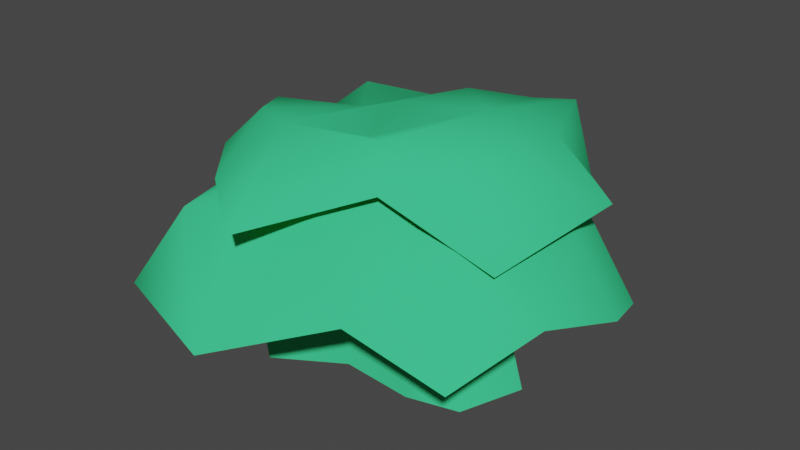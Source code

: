 # Source: coralstool.blend  (saved by Blender 3.0.42; exported with 4.5.12 LTS)
import bpy
from mathutils import Matrix  # noqa: F401  (used for matrix-valued properties, if any)

bpy.ops.wm.read_factory_settings(use_empty=True)
scene = bpy.context.scene
scene.name = 'Scene'

# ---- collections
col_collection = bpy.data.collections.new('Collection'); scene.collection.children.link(col_collection)

# ---- materials (node trees are filled in below, after node groups)
mat_shell2 = bpy.data.materials.new('SHELL2')
mat_shell2.use_transparent_shadow = False
mat_shell2.diffuse_color = (0.04695, 0.6235, 0.2497, 1.0)

# ---- material node trees

# ---- world
world_world = bpy.data.worlds.new('World'); scene.world = world_world
world_world.use_nodes = True; world_world.node_tree.nodes.clear()
_N = world_world.node_tree.nodes; _L = world_world.node_tree.links
n0 = _N.new('ShaderNodeOutputWorld'); n0.name = 'World Output'; n0.location = (300, 300)
n1 = _N.new('ShaderNodeBackground'); n1.name = 'Background'; n1.location = (10, 300)
n1.inputs[0].default_value = (0.05088, 0.05088, 0.05088, 1.0)
_L.new(n1.outputs[0], n0.inputs[0])
n0.is_active_output = True
world_world.color = (0.05088, 0.05088, 0.05088)
world_world.use_sun_shadow = False
world_world.sun_shadow_jitter_overblur = 0.0

# ---- meshes
me_shell1 = bpy.data.meshes.new('SHELL1')
me_shell1.from_pydata([(29.98, 32.78, 18.64), (30.43, 23.05, 32.99), (46.1, 23.21, 10.82), (-15.71, 43.27, 33.93), (11.49, 34.38, 36.23), (8.208, 46.22, 10.81), (11.49, 34.38, 36.23), (30.43, 23.05, 32.99), (29.98, 32.78, 18.64), (11.49, 34.38, 36.23), (10.5, 6.509, 46.4), (19.33, -7.713, 42.51), (-15.71, 43.27, 33.93), (8.208, 46.22, 10.81), (-24.86, 47.79, 10.83), (11.49, 34.38, 36.23), (29.98, 32.78, 18.64), (8.208, 46.22, 10.81), (38.81, 9.244, 30.55), (46.1, 23.21, 10.82), (30.43, 23.05, 32.99), (38.81, 9.244, 30.55), (50.19, 8.474, 15.01), (46.1, 23.21, 10.82), (38.81, 9.244, 30.55), (45.12, -11.05, 20.18), (50.19, 8.474, 15.01), (12.1, -32.54, 17.75), (37.48, -31.9, 12.84), (29.65, -17.97, 29.59), (29.65, -17.97, 29.59), (19.33, -7.713, 42.51), (12.1, -32.54, 17.75), (29.65, -17.97, 29.59), (45.12, -11.05, 20.18), (19.33, -7.713, 42.51), (11.49, 34.38, 36.23), (19.33, -7.713, 42.51), (30.43, 23.05, 32.99), (38.81, 9.244, 30.55), (19.33, -7.713, 42.51), (45.12, -11.05, 20.18), (38.81, 9.244, 30.55), (30.43, 23.05, 32.99), (19.33, -7.713, 42.51), (37.48, -31.9, 12.84), (45.12, -11.05, 20.18), (29.65, -17.97, 29.59), (-14.93, -47.79, 7.755), (-29.88, -34.91, 32.14), (-37.64, -44.14, 14.91), (-29.88, -34.91, 32.14), (-14.93, -47.79, 7.755), (-20.51, -27.96, 32.49), (-0.9802, -25.45, 37.09), (-14.93, -47.79, 7.755), (12.1, -32.54, 17.75), (-0.9802, -25.45, 37.09), (-20.51, -27.96, 32.49), (-14.93, -47.79, 7.755), (-0.9802, -25.45, 37.09), (19.33, -7.713, 42.51), (10.5, 6.509, 46.4), (-0.9802, -25.45, 37.09), (12.1, -32.54, 17.75), (19.33, -7.713, 42.51), (10.5, 6.509, 46.4), (11.49, 34.38, 36.23), (-4.313, 20.38, 32.79), (-4.313, 20.38, 32.79), (-16.24, 10.81, 42.97), (10.5, 6.509, 46.4), (-4.313, 20.38, 32.79), (-15.71, 43.27, 33.93), (-16.24, 10.81, 42.97), (-0.9802, -25.45, 37.09), (-16.24, 10.81, 42.97), (-20.51, -27.96, 32.49), (-0.9802, -25.45, 37.09), (10.5, 6.509, 46.4), (-16.24, 10.81, 42.97), (-29.88, -34.91, 32.14), (-16.24, 10.81, 42.97), (-37.07, -14.85, 30.51), (-29.88, -34.91, 32.14), (-20.51, -27.96, 32.49), (-16.24, 10.81, 42.97), (-40.0, 21.52, 31.38), (-16.24, 10.81, 42.97), (-15.71, 43.27, 33.93), (-40.0, 21.52, 31.38), (-37.07, -14.85, 30.51), (-16.24, 10.81, 42.97), (-40.0, 21.52, 31.38), (-46.07, -15.45, 8.01), (-37.07, -14.85, 30.51), (-40.0, 21.52, 31.38), (-50.19, 25.56, 24.96), (-46.07, -15.45, 8.01), (-37.07, -14.85, 30.51), (-37.64, -44.14, 14.91), (-29.88, -34.91, 32.14), (-37.64, -44.14, 14.91), (-37.07, -14.85, 30.51), (-46.07, -15.45, 8.01), (11.49, 34.38, 36.23), (-15.71, 43.27, 33.93), (-4.313, 20.38, 32.79), (-40.0, 21.52, 31.38), (-24.86, 47.79, 10.83), (-50.19, 25.56, 24.96), (-40.0, 21.52, 31.38), (-15.71, 43.27, 33.93), (-24.86, 47.79, 10.83), (-24.88, -10.32, 19.34), (-16.85, -25.44, -5.042), (-14.12, -18.81, 19.67), (-16.85, -25.44, -5.042), (-24.88, -10.32, 19.34), (-30.83, -14.4, -5.042), (-24.88, -10.32, 19.34), (-35.63, -0.3576, -5.042), (-30.83, -14.4, -5.042), (-24.88, -10.32, 19.34), (-28.57, 0.4834, 19.12), (-35.63, -0.3576, -5.042), (14.79, 15.17, -5.042), (2.067, 14.89, 21.86), (10.21, 12.42, 22.15), (14.79, 15.17, -5.042), (4.198, 18.37, -5.042), (2.067, 14.89, 21.86), (24.63, 1.216, 22.41), (14.79, 15.17, -5.042), (10.21, 12.42, 22.15), (24.63, 1.216, 22.41), (33.53, 0.5942, -5.042), (14.79, 15.17, -5.042), (11.17, -12.66, 22.17), (28.1, -14.33, -5.042), (20.45, -10.27, 22.96), (28.1, -14.33, -5.042), (11.17, -12.66, 22.17), (16.04, -17.45, -5.042), (-2.296, -11.55, 20.76), (16.04, -17.45, -5.042), (11.17, -12.66, 22.17), (16.04, -17.45, -5.042), (-2.296, -11.55, 20.76), (-1.474, -16.0, -5.042), (-16.85, -25.44, -5.042), (-2.296, -11.55, 20.76), (-14.12, -18.81, 19.67), (-16.85, -25.44, -5.042), (-1.474, -16.0, -5.042), (-2.296, -11.55, 20.76), (24.63, 1.216, 22.41), (28.1, -14.33, -5.042), (33.53, 0.5942, -5.042), (28.1, -14.33, -5.042), (24.63, 1.216, 22.41), (20.45, -10.27, 22.96), (-22.72, 23.66, -5.042), (-21.46, 7.086, 20.21), (-18.64, 18.96, 21.86), (-22.72, 23.66, -5.042), (-26.39, 8.226, -5.042), (-21.46, 7.086, 20.21), (-35.63, -0.3576, -5.042), (-21.46, 7.086, 20.21), (-26.39, 8.226, -5.042), (-21.46, 7.086, 20.21), (-35.63, -0.3576, -5.042), (-28.57, 0.4834, 19.12), (-9.86, 24.31, 21.86), (-22.72, 23.66, -5.042), (-18.64, 18.96, 21.86), (-22.72, 23.66, -5.042), (-9.86, 24.31, 21.86), (-11.31, 30.62, -5.042), (2.067, 14.89, 21.86), (-11.31, 30.62, -5.042), (-9.86, 24.31, 21.86), (2.067, 14.89, 21.86), (4.198, 18.37, -5.042), (-11.31, 30.62, -5.042), (-27.4, -28.05, 36.9), (-25.73, -14.91, 49.42), (-35.52, -17.51, 39.42), (7.727, -14.62, 50.37), (-10.46, -23.82, 52.66), (-11.37, -39.92, 33.33), (-10.46, -23.82, 52.66), (-25.73, -14.91, 49.42), (-27.4, -28.05, 36.9), (-10.46, -23.82, 52.66), (-6.282, 5.788, 49.47), (-18.7, 9.194, 44.25), (7.727, -14.62, 50.37), (-11.37, -39.92, 33.33), (10.83, -19.87, 41.26), (-10.46, -23.82, 52.66), (-27.4, -28.05, 36.9), (-11.37, -39.92, 33.33), (-32.57, -3.762, 46.98), (-35.52, -17.51, 39.42), (-25.73, -14.91, 49.42), (-32.57, -3.762, 46.98), (-39.85, -3.361, 32.66), (-35.52, -17.51, 39.42), (-32.57, -3.762, 46.98), (-36.29, 14.04, 36.61), (-39.85, -3.361, 32.66), (-4.31, 33.62, 41.18), (-24.3, 33.44, 36.58), (-25.51, 18.74, 46.02), (-25.51, 18.74, 46.02), (-18.7, 9.194, 44.25), (-4.31, 33.62, 41.18), (-25.51, 18.74, 46.02), (-36.29, 14.04, 36.61), (-18.7, 9.194, 44.25), (-10.46, -23.82, 52.66), (-18.7, 9.194, 44.25), (-25.73, -14.91, 49.42), (-32.57, -3.762, 46.98), (-18.7, 9.194, 44.25), (-36.29, 14.04, 36.61), (-32.57, -3.762, 46.98), (-25.73, -14.91, 49.42), (-18.7, 9.194, 44.25), (-24.3, 33.44, 36.58), (-36.29, 14.04, 36.61), (-25.51, 18.74, 46.02), (11.08, 41.07, 35.75), (21.94, 33.83, 48.57), (26.54, 35.1, 31.34), (21.94, 33.83, 48.57), (11.08, 41.07, 35.75), (14.52, 27.94, 48.92), (-1.081, 25.53, 48.19), (11.08, 41.07, 35.75), (-4.31, 33.62, 41.18), (-1.081, 25.53, 48.19), (14.52, 27.94, 48.92), (11.08, 41.07, 35.75), (-1.081, 25.53, 48.19), (-18.7, 9.194, 44.25), (-6.282, 5.788, 49.47), (-1.081, 25.53, 48.19), (-4.31, 33.62, 41.18), (-18.7, 9.194, 44.25), (-6.282, 5.788, 49.47), (-10.46, -23.82, 52.66), (2.037, -12.02, 49.22), (2.037, -12.02, 49.22), (15.78, 9.593, 51.81), (-6.282, 5.788, 49.47), (2.037, -12.02, 49.22), (7.727, -14.62, 50.37), (15.78, 9.593, 51.81), (-1.081, 25.53, 48.19), (15.78, 9.593, 51.81), (14.52, 27.94, 48.92), (-1.081, 25.53, 48.19), (-6.282, 5.788, 49.47), (15.78, 9.593, 51.81), (21.94, 33.83, 48.57), (15.78, 9.593, 51.81), (27.89, 17.53, 46.94), (21.94, 33.83, 48.57), (14.52, 27.94, 48.92), (15.78, 9.593, 51.81), (28.47, -9.217, 47.82), (15.78, 9.593, 51.81), (7.727, -14.62, 50.37), (28.47, -9.217, 47.82), (27.89, 17.53, 46.94), (15.78, 9.593, 51.81), (28.47, -9.217, 47.82), (42.38, 16.48, 36.0), (27.89, 17.53, 46.94), (28.47, -9.217, 47.82), (35.13, -14.04, 29.52), (42.38, 16.48, 36.0), (27.89, 17.53, 46.94), (26.54, 35.1, 31.34), (21.94, 33.83, 48.57), (26.54, 35.1, 31.34), (27.89, 17.53, 46.94), (42.38, 16.48, 36.0), (-10.46, -23.82, 52.66), (7.727, -14.62, 50.37), (2.037, -12.02, 49.22), (28.47, -9.217, 47.82), (10.83, -19.87, 41.26), (35.13, -14.04, 29.52), (28.47, -9.217, 47.82), (7.727, -14.62, 50.37), (10.83, -19.87, 41.26)], [], [(0, 1, 2), (3, 4, 5), (6, 7, 8), (9, 10, 11), (12, 13, 14), (15, 16, 17), (18, 19, 20), (21, 22, 23), (24, 25, 26), (27, 28, 29), (30, 31, 32), (33, 34, 35), (36, 37, 38), (39, 40, 41), (42, 43, 44), (45, 46, 47), (48, 49, 50), (51, 52, 53), (54, 55, 56), (57, 58, 59), (60, 61, 62), (63, 64, 65), (66, 67, 68), (69, 70, 71), (72, 73, 74), (75, 76, 77), (78, 79, 80), (81, 82, 83), (84, 85, 86), (87, 88, 89), (90, 91, 92), (93, 94, 95), (96, 97, 98), (99, 100, 101), (102, 103, 104), (105, 106, 107), (108, 109, 110), (111, 112, 113), (114, 115, 116), (117, 118, 119), (120, 121, 122), (123, 124, 125), (126, 127, 128), (129, 130, 131), (132, 133, 134), (135, 136, 137), (138, 139, 140), (141, 142, 143), (144, 145, 146), (147, 148, 149), (150, 151, 152), (153, 154, 155), (156, 157, 158), (159, 160, 161), (162, 163, 164), (165, 166, 167), (168, 169, 170), (171, 172, 173), (174, 175, 176), (177, 178, 179), (180, 181, 182), (183, 184, 185), (186, 187, 188), (189, 190, 191), (192, 193, 194), (195, 196, 197), (198, 199, 200), (201, 202, 203), (204, 205, 206), (207, 208, 209), (210, 211, 212), (213, 214, 215), (216, 217, 218), (219, 220, 221), (222, 223, 224), (225, 226, 227), (228, 229, 230), (231, 232, 233), (234, 235, 236), (237, 238, 239), (240, 241, 242), (243, 244, 245), (246, 247, 248), (249, 250, 251), (252, 253, 254), (255, 256, 257), (258, 259, 260), (261, 262, 263), (264, 265, 266), (267, 268, 269), (270, 271, 272), (273, 274, 275), (276, 277, 278), (279, 280, 281), (282, 283, 284), (285, 286, 287), (288, 289, 290), (291, 292, 293), (294, 295, 296), (297, 298, 299)])
_uv = me_shell1.uv_layers.new(name='UVMap_0')
_uv.uv.foreach_set('vector', [0.6004, 0.4717, 0.6038, 0.4177, 0.718, 0.4186, 0.2674, 0.5299, 0.4656, 0.4806, 0.4417, 0.5462, 0.4656, 0.4806, 0.6038, 0.4177, 0.6004, 0.4717, 0.4656, 0.4806, 0.4243, 0.281, 0.5371, 0.2558, 0.2674, 0.5299, 0.4417, 0.5462, 0.2007, 0.555, 0.4656, 0.4806, 0.6004, 0.4717, 0.4417, 0.5462, 0.6649, 0.3411, 0.718, 0.4186, 0.6038, 0.4177, 0.6649, 0.3411, 0.7478, 0.3368, 0.718, 0.4186, 0.6649, 0.3411, 0.7109, 0.2285, 0.7478, 0.3368, 0.4701, 0.1093, 0.6551, 0.1128, 0.5981, 0.1901, 0.5981, 0.1901, 0.5371, 0.2558, 0.4701, 0.1093, 0.5981, 0.1901, 0.7109, 0.2285, 0.5371, 0.2558, 0.4656, 0.4806, 0.5371, 0.2558, 0.6038, 0.4177, 0.6649, 0.3411, 0.5371, 0.2558, 0.7109, 0.2285, 0.6649, 0.3411, 0.6038, 0.4177, 0.5371, 0.2558, 0.6551, 0.1128, 0.7109, 0.2285, 0.5981, 0.1901, 0.273, 0.02469, 0.1641, 0.09616, 0.1075, 0.04492, 0.1641, 0.09616, 0.273, 0.02469, 0.2323, 0.1347, 0.3747, 0.1483, 0.273, 0.02469, 0.4701, 0.1093, 0.3747, 0.1483, 0.2323, 0.1347, 0.273, 0.02469, 0.3747, 0.1483, 0.5371, 0.2558, 0.4243, 0.281, 0.3747, 0.1483, 0.4701, 0.1093, 0.5371, 0.2558, 0.4243, 0.281, 0.4656, 0.4806, 0.3504, 0.4029, 0.3504, 0.4029, 0.2228, 0.259, 0.4243, 0.281, 0.3504, 0.4029, 0.2674, 0.5299, 0.2228, 0.259, 0.3747, 0.1483, 0.2228, 0.259, 0.2323, 0.1347, 0.3747, 0.1483, 0.4243, 0.281, 0.2228, 0.259, 0.1641, 0.09616, 0.2228, 0.259, 0.1116, 0.2074, 0.1641, 0.09616, 0.2323, 0.1347, 0.2228, 0.259, 0.09024, 0.4092, 0.2228, 0.259, 0.2674, 0.5299, 0.09024, 0.4092, 0.1116, 0.2074, 0.2228, 0.259, 0.09024, 0.4092, 0.04603, 0.2041, 0.1116, 0.2074, 0.09024, 0.4092, 0.016, 0.4316, 0.04603, 0.2041, 0.1116, 0.2074, 0.1075, 0.04492, 0.1641, 0.09616, 0.1075, 0.04492, 0.1116, 0.2074, 0.04603, 0.2041, 0.4656, 0.4806, 0.2674, 0.5299, 0.3504, 0.4029, 0.09024, 0.4092, 0.2007, 0.555, 0.016, 0.4316, 0.09024, 0.4092, 0.2674, 0.5299, 0.2007, 0.555, 0.8742, 0.3898, 0.9868, 0.475, 0.8625, 0.4687, 0.9868, 0.475, 0.8742, 0.3898, 0.9875, 0.3941, 0.8742, 0.3898, 0.9881, 0.329, 0.9875, 0.3941, 0.8742, 0.3898, 0.8822, 0.3268, 0.9881, 0.329, 0.9832, 0.8887, 0.7842, 0.9847, 0.7752, 0.8939, 0.9832, 0.8887, 0.9824, 0.9755, 0.7842, 0.9847, 0.7675, 0.778, 0.9832, 0.8887, 0.7752, 0.8939, 0.7675, 0.778, 0.9842, 0.7793, 0.9832, 0.8887, 0.7767, 0.6517, 0.9848, 0.709, 0.7497, 0.705, 0.9848, 0.709, 0.7767, 0.6517, 0.9852, 0.6581, 0.825, 0.5375, 0.9852, 0.6581, 0.7767, 0.6517, 0.9852, 0.6581, 0.825, 0.5375, 0.9862, 0.5487, 0.9868, 0.475, 0.825, 0.5375, 0.8625, 0.4687, 0.9868, 0.475, 0.9862, 0.5487, 0.825, 0.5375, 0.7675, 0.778, 0.9848, 0.709, 0.9842, 0.7793, 0.9848, 0.709, 0.7675, 0.778, 0.7497, 0.705, 0.9892, 0.2004, 0.8457, 0.2824, 0.791, 0.202, 0.9892, 0.2004, 0.9885, 0.2834, 0.8457, 0.2824, 0.9881, 0.329, 0.8457, 0.2824, 0.9885, 0.2834, 0.8457, 0.2824, 0.9881, 0.329, 0.8822, 0.3268, 0.7916, 0.1365, 0.9892, 0.2004, 0.791, 0.202, 0.9892, 0.2004, 0.7916, 0.1365, 0.9898, 0.133, 0.7924, 0.04137, 0.9898, 0.133, 0.7916, 0.1365, 0.7924, 0.04137, 0.9907, 0.03216, 0.9898, 0.133, 0.05881, 0.599, 0.1129, 0.6802, 0.0407, 0.6948, 0.3312, 0.5737, 0.1828, 0.572, 0.1239, 0.4687, 0.1828, 0.572, 0.1129, 0.6802, 0.05881, 0.599, 0.1828, 0.572, 0.3074, 0.7538, 0.2379, 0.8165, 0.3312, 0.5737, 0.1239, 0.4687, 0.3342, 0.5291, 0.1828, 0.572, 0.05881, 0.599, 0.1239, 0.4687, 0.1051, 0.776, 0.0407, 0.6948, 0.1129, 0.6802, 0.1051, 0.776, 0.05912, 0.8022, 0.0407, 0.6948, 0.1051, 0.776, 0.1395, 0.9055, 0.05912, 0.8022, 0.4117, 0.9311, 0.2812, 0.9947, 0.225, 0.9016, 0.225, 0.9016, 0.2379, 0.8165, 0.4117, 0.9311, 0.225, 0.9016, 0.1395, 0.9055, 0.2379, 0.8165, 0.1828, 0.572, 0.2379, 0.8165, 0.1129, 0.6802, 0.1051, 0.776, 0.2379, 0.8165, 0.1395, 0.9055, 0.1051, 0.776, 0.1129, 0.6802, 0.2379, 0.8165, 0.2812, 0.9947, 0.1395, 0.9055, 0.225, 0.9016, 0.5363, 0.9304, 0.583, 0.8474, 0.6171, 0.8409, 0.583, 0.8474, 0.5363, 0.9304, 0.5154, 0.8326, 0.4061, 0.8672, 0.5363, 0.9304, 0.4117, 0.9311, 0.4061, 0.8672, 0.5154, 0.8326, 0.5363, 0.9304, 0.4061, 0.8672, 0.2379, 0.8165, 0.3074, 0.7538, 0.4061, 0.8672, 0.4117, 0.9311, 0.2379, 0.8165, 0.3074, 0.7538, 0.1828, 0.572, 0.3028, 0.6093, 0.3028, 0.6093, 0.4633, 0.7074, 0.3074, 0.7538, 0.3028, 0.6093, 0.3312, 0.5737, 0.4633, 0.7074, 0.4061, 0.8672, 0.4633, 0.7074, 0.5154, 0.8326, 0.4061, 0.8672, 0.3074, 0.7538, 0.4633, 0.7074, 0.583, 0.8474, 0.4633, 0.7074, 0.5681, 0.7205, 0.583, 0.8474, 0.5154, 0.8326, 0.4633, 0.7074, 0.4838, 0.5422, 0.4633, 0.7074, 0.3312, 0.5737, 0.4838, 0.5422, 0.5681, 0.7205, 0.4633, 0.7074, 0.4838, 0.5422, 0.6588, 0.6667, 0.5681, 0.7205, 0.4838, 0.5422, 0.5112, 0.4888, 0.6588, 0.6667, 0.5681, 0.7205, 0.6171, 0.8409, 0.583, 0.8474, 0.6171, 0.8409, 0.5681, 0.7205, 0.6588, 0.6667, 0.1828, 0.572, 0.3312, 0.5737, 0.3028, 0.6093, 0.4838, 0.5422, 0.3342, 0.5291, 0.5112, 0.4888, 0.4838, 0.5422, 0.3312, 0.5737, 0.3342, 0.5291])
me_shell1.materials.append(mat_shell2)
me_shell1.use_remesh_fix_poles = True
me_shell1.use_remesh_preserve_attributes = False
me_shell1.update()
me_shell1.normals_split_custom_set([tuple(v) for v in zip(*[iter([0.5099, 0.751, 0.4195, 0.5577, 0.4416, 0.7028, 0.7186, 0.4721, 0.5105, -0.05421, 0.6219, 0.7812, 0.2664, 0.5333, 0.8028, 0.2391, 0.9221, 0.3043, 0.2664, 0.5333, 0.8029, 0.5577, 0.4416, 0.7028, 0.51, 0.7509, 0.4195, 0.2664, 0.5333, 0.8029, 0.01538, 0.1814, 0.9833, 0.4447, -0.2319, 0.8651, -0.05424, 0.6219, 0.7812, 0.2391, 0.9221, 0.3042, -0.2821, 0.8409, 0.4619, 0.2664, 0.5334, 0.8028, 0.5099, 0.751, 0.4195, 0.2391, 0.9221, 0.3043, 0.7106, 0.1258, 0.6922, 0.7186, 0.4721, 0.5105, 0.5577, 0.4416, 0.7028, 0.7106, 0.1258, 0.6922, 0.8005, 0.1596, 0.5777, 0.7186, 0.4721, 0.5105, 0.7106, 0.1258, 0.6923, 0.6688, -0.2601, 0.6965, 0.8005, 0.1596, 0.5777, 0.2589, -0.7493, 0.6095, 0.3892, -0.6105, 0.6898, 0.3866, -0.5806, 0.7166, 0.3867, -0.5806, 0.7165, 0.4447, -0.2319, 0.8651, 0.2589, -0.7493, 0.6095, 0.3866, -0.5806, 0.7165, 0.6688, -0.2601, 0.6965, 0.4447, -0.2319, 0.8651, 0.2664, 0.5334, 0.8028, 0.4447, -0.2319, 0.8651, 0.5577, 0.4416, 0.7028, 0.7106, 0.1258, 0.6923, 0.4447, -0.2319, 0.8651, 0.6688, -0.2601, 0.6965, 0.7106, 0.1258, 0.6923, 0.5577, 0.4416, 0.7028, 0.4447, -0.2319, 0.8651, 0.3892, -0.6106, 0.6897, 0.6688, -0.2601, 0.6965, 0.3867, -0.5806, 0.7166, 0.1792, -0.8052, 0.5653, -0.1537, -0.5215, 0.8393, -0.6763, -0.5147, 0.5269, -0.1538, -0.5215, 0.8393, 0.1792, -0.8052, 0.5653, 0.1032, -0.5229, 0.8461, 0.05873, -0.5538, 0.8306, 0.1792, -0.8052, 0.5653, 0.2589, -0.7493, 0.6095, 0.05873, -0.5538, 0.8306, 0.1033, -0.5229, 0.8461, 0.1792, -0.8052, 0.5653, 0.05872, -0.5538, 0.8305, 0.4447, -0.2319, 0.8651, 0.01536, 0.1814, 0.9833, 0.05874, -0.5538, 0.8306, 0.2589, -0.7493, 0.6095, 0.4447, -0.2319, 0.8651, 0.01535, 0.1815, 0.9833, 0.2664, 0.5333, 0.8029, -0.008853, 0.3243, 0.9459, -0.00883, 0.3243, 0.9459, -0.1199, 0.04446, 0.9918, 0.01537, 0.1814, 0.9833, -0.008812, 0.3243, 0.9459, -0.05418, 0.6218, 0.7813, -0.1199, 0.04448, 0.9918, 0.0587, -0.5538, 0.8306, -0.1199, 0.0445, 0.9918, 0.1032, -0.5229, 0.8461, 0.05871, -0.5538, 0.8306, 0.0154, 0.1815, 0.9833, -0.1199, 0.0445, 0.9918, -0.1537, -0.5215, 0.8393, -0.1199, 0.04445, 0.9918, -0.7532, -0.1395, 0.6428, -0.1538, -0.5215, 0.8393, 0.1032, -0.5229, 0.8461, -0.1199, 0.04449, 0.9918, -0.6036, 0.2115, 0.7688, -0.1199, 0.0445, 0.9918, -0.05418, 0.6219, 0.7813, -0.6036, 0.2115, 0.7688, -0.7532, -0.1395, 0.6428, -0.1199, 0.04447, 0.9918, -0.6035, 0.2115, 0.7688, -0.8375, -0.2134, 0.503, -0.7532, -0.1395, 0.6428, -0.6036, 0.2115, 0.7688, -0.4699, 0.1877, 0.8625, -0.8375, -0.2134, 0.5031, -0.7532, -0.1395, 0.6428, -0.6763, -0.5147, 0.527, -0.1537, -0.5215, 0.8393, -0.6764, -0.5147, 0.5269, -0.7532, -0.1395, 0.6428, -0.8375, -0.2134, 0.503, 0.2664, 0.5333, 0.8029, -0.05424, 0.6219, 0.7812, -0.008827, 0.3243, 0.9459, -0.6035, 0.2115, 0.7688, -0.2821, 0.8409, 0.4619, -0.4699, 0.1877, 0.8625, -0.6036, 0.2115, 0.7688, -0.05418, 0.6218, 0.7813, -0.2821, 0.8409, 0.4619, -0.7844, -0.5518, 0.2835, -0.5993, -0.7536, 0.2701, -0.6021, -0.752, 0.2682, -0.5993, -0.7536, 0.2701, -0.7843, -0.5518, 0.2835, -0.7827, -0.554, 0.2838, -0.7844, -0.5517, 0.2835, -0.9105, -0.3084, 0.2756, -0.7827, -0.554, 0.2838, -0.7843, -0.5518, 0.2835, -0.911, -0.3058, 0.2769, -0.9105, -0.3085, 0.2755, 0.451, 0.8773, 0.1643, 0.4566, 0.8775, 0.1469, 0.4494, 0.8781, 0.1641, 0.451, 0.8773, 0.1643, 0.4575, 0.8765, 0.1496, 0.4564, 0.8772, 0.1491, 0.603, 0.7774, 0.179, 0.451, 0.8773, 0.1643, 0.4493, 0.8782, 0.1642, 0.603, 0.7774, 0.179, 0.6041, 0.7767, 0.1783, 0.451, 0.8773, 0.1643, 0.127, -0.9733, 0.1913, 0.6401, -0.7147, 0.282, 0.64, -0.716, 0.2788, 0.6401, -0.7147, 0.2819, 0.127, -0.9733, 0.1913, 0.02213, -0.9835, 0.1798, 0.2211, -0.9599, 0.1722, 0.02213, -0.9835, 0.1798, 0.127, -0.9733, 0.1913, 0.02213, -0.9835, 0.1798, 0.2211, -0.9599, 0.1722, 0.2286, -0.9581, 0.1725, 0.5102, -0.8438, 0.1665, 0.2211, -0.9599, 0.1722, 0.5039, -0.8465, 0.1715, 0.5102, -0.8438, 0.1665, 0.2285, -0.9581, 0.1725, 0.2211, -0.9599, 0.1722, 0.9002, -0.3201, 0.2953, 0.6401, -0.7147, 0.2819, 0.8971, -0.326, 0.2982, 0.64, -0.7147, 0.282, 0.9002, -0.3202, 0.2953, 0.64, -0.716, 0.2788, -0.7932, 0.5668, 0.2226, -0.8539, 0.4856, 0.1871, -0.7975, 0.562, 0.2192, -0.7932, 0.5668, 0.2226, -0.8481, 0.4954, 0.1878, -0.8539, 0.4856, 0.1871, -0.6778, 0.7155, 0.1695, -0.8539, 0.4856, 0.1871, -0.8481, 0.4955, 0.1878, -0.8539, 0.4856, 0.1871, -0.6778, 0.7155, 0.1694, -0.6842, 0.7079, 0.1753, -0.5075, 0.8324, 0.2225, -0.7932, 0.5668, 0.2226, -0.7976, 0.562, 0.2192, -0.7932, 0.5668, 0.2226, -0.5075, 0.8324, 0.2225, -0.5075, 0.8324, 0.2225, 0.4564, 0.8772, 0.1491, 0.613, 0.7759, 0.1489, 0.613, 0.7759, 0.1489, 0.4564, 0.8772, 0.1491, 0.4575, 0.8765, 0.1496, 0.613, 0.7759, 0.1489, -0.4615, -0.6122, 0.6421, -0.39, -0.2114, 0.8962, -0.7177, -0.2988, 0.629, 0.2061, -0.3885, 0.8981, -0.1205, -0.2064, 0.971, 0.1741, -0.7627, 0.6228, -0.1205, -0.2064, 0.971, -0.39, -0.2114, 0.8962, -0.4615, -0.6122, 0.6421, -0.1205, -0.2064, 0.971, -0.1468, 0.08524, 0.9855, -0.2415, 0.1511, 0.9586, 0.2061, -0.3884, 0.8981, 0.1741, -0.7627, 0.6229, 0.3668, -0.7889, 0.493, -0.1205, -0.2064, 0.971, -0.4615, -0.6122, 0.6421, 0.1741, -0.7627, 0.6229, -0.6121, 0.09808, 0.7846, -0.7177, -0.2988, 0.6289, -0.39, -0.2114, 0.8962, -0.6121, 0.09809, 0.7846, -0.8914, 0.01067, 0.4531, -0.7177, -0.2988, 0.629, -0.6121, 0.09806, 0.7847, -0.6472, 0.1384, 0.7496, -0.8914, 0.01064, 0.4531, -0.1491, 0.4299, 0.8905, -0.4616, 0.5058, 0.7287, -0.331, 0.1459, 0.9323, -0.331, 0.1458, 0.9323, -0.2415, 0.1511, 0.9586, -0.1491, 0.4299, 0.8905, -0.331, 0.1458, 0.9323, -0.6473, 0.1384, 0.7496, -0.2416, 0.1511, 0.9586, -0.1205, -0.2064, 0.971, -0.2415, 0.1511, 0.9586, -0.39, -0.2114, 0.8962, -0.6121, 0.09807, 0.7847, -0.2415, 0.151, 0.9586, -0.6472, 0.1384, 0.7496, -0.6121, 0.09804, 0.7847, -0.39, -0.2114, 0.8962, -0.2415, 0.151, 0.9586, -0.4616, 0.5058, 0.7287, -0.6472, 0.1384, 0.7496, -0.331, 0.1459, 0.9323, -0.0581, 0.7665, 0.6396, 0.3048, 0.5175, 0.7995, 0.6575, 0.6491, 0.3826, 0.3048, 0.5176, 0.7995, -0.0581, 0.7665, 0.6396, -0.187, 0.4127, 0.8915, -0.223, 0.3765, 0.8992, -0.05806, 0.7665, 0.6396, -0.1491, 0.4299, 0.8905, -0.223, 0.3765, 0.8992, -0.187, 0.4127, 0.8915, -0.05808, 0.7665, 0.6396, -0.223, 0.3765, 0.8992, -0.2415, 0.1511, 0.9586, -0.1468, 0.08523, 0.9855, -0.223, 0.3765, 0.8992, -0.1491, 0.4298, 0.8905, -0.2415, 0.1511, 0.9586, -0.1468, 0.0852, 0.9855, -0.1205, -0.2064, 0.971, -0.03508, 0.08861, 0.9954, -0.03508, 0.0886, 0.9954, 0.03845, 0.03974, 0.9985, -0.1468, 0.08521, 0.9855, -0.03509, 0.08861, 0.9954, 0.2061, -0.3885, 0.8981, 0.03846, 0.03973, 0.9985, -0.223, 0.3765, 0.8992, 0.03848, 0.03975, 0.9985, -0.187, 0.4127, 0.8915, -0.223, 0.3766, 0.8992, -0.1468, 0.08523, 0.9855, 0.03845, 0.03978, 0.9985, 0.3048, 0.5176, 0.7995, 0.03845, 0.03972, 0.9985, 0.5946, 0.22, 0.7733, 0.3048, 0.5176, 0.7995, -0.187, 0.4127, 0.8915, 0.03848, 0.03975, 0.9985, 0.5065, -0.3784, 0.7747, 0.03847, 0.03976, 0.9985, 0.2061, -0.3884, 0.8981, 0.5065, -0.3784, 0.7747, 0.5946, 0.22, 0.7733, 0.03845, 0.03973, 0.9985, 0.5065, -0.3785, 0.7747, 0.7331, 0.1254, 0.6684, 0.5946, 0.22, 0.7733, 0.5066, -0.3785, 0.7747, 0.6742, -0.6156, 0.4081, 0.7331, 0.1254, 0.6685, 0.5946, 0.22, 0.7733, 0.6575, 0.6491, 0.3826, 0.3048, 0.5175, 0.7995, 0.6575, 0.6491, 0.3826, 0.5946, 0.22, 0.7733, 0.7331, 0.1254, 0.6685, -0.1205, -0.2063, 0.971, 0.206, -0.3885, 0.8981, -0.03507, 0.08863, 0.9954, 0.5066, -0.3784, 0.7747, 0.3668, -0.789, 0.493, 0.6742, -0.6156, 0.408, 0.5066, -0.3784, 0.7747, 0.2061, -0.3885, 0.8981, 0.3668, -0.7889, 0.493])] * 3)])

# ---- objects
ob_shell1 = bpy.data.objects.new('SHELL1', me_shell1)

# ---- transforms, parenting, visibility, modifiers, constraints
ob_shell1.location = (0.0, 0.0, 0.0)

# ---- collection membership
col_collection.objects.link(ob_shell1)

# ---- scene / render settings (as saved in the file)
scene.frame_start = 1; scene.frame_end = 250; scene.frame_set(1)
scene.render.engine = 'BLENDER_EEVEE_NEXT'
scene.cycles.sampling_pattern = 'TABULATED_SOBOL'
scene.cycles.use_light_tree = False
scene.view_settings.view_transform = 'Filmic'
bpy.context.view_layer.update()

# ---- added for rendering (the .blend has no active camera and no usable light): camera, sun
cam_auto = bpy.data.cameras.new('AutoCamera')
cam_auto.lens = 50.0
cam_auto.sensor_width = 36.0
cam_auto.clip_end = 2437.77
ob_auto_camera = bpy.data.objects.new('AutoCamera', cam_auto)
scene.collection.objects.link(ob_auto_camera)
ob_auto_camera.location = (138.905, -166.686, 134.933)
ob_auto_camera.rotation_euler = (1.09748, -7.21219e-08, 0.694738)
scene.camera = ob_auto_camera
light_auto_sun = bpy.data.lights.new('AutoSun', 'SUN')
light_auto_sun.energy = 3.0
light_auto_sun.angle = 0.0523599
ob_auto_sun = bpy.data.objects.new('AutoSun', light_auto_sun)
scene.collection.objects.link(ob_auto_sun)
ob_auto_sun.rotation_euler = (0.872665, 0.174533, 0.523599)
bpy.context.view_layer.update()
